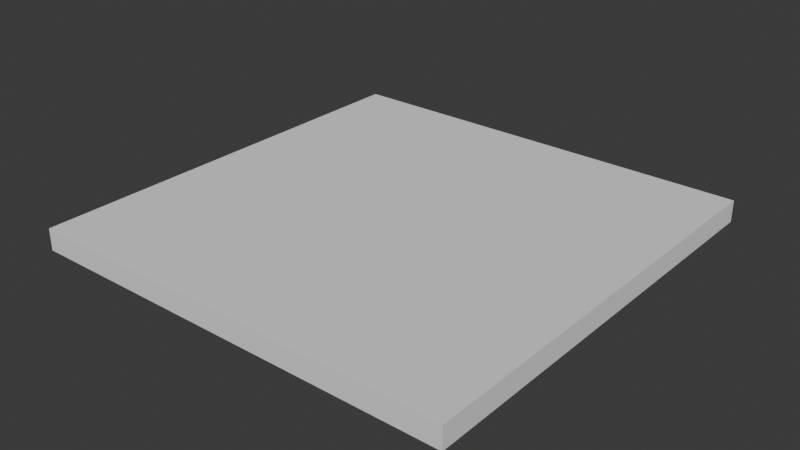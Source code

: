 # Source: StackedQuads_3.blend  (saved by Blender 5.1.30; exported with 4.5.12 LTS)
import bpy
from mathutils import Matrix  # noqa: F401  (used for matrix-valued properties, if any)

bpy.ops.wm.read_factory_settings(use_empty=True)
scene = bpy.context.scene
scene.name = 'Scene'

# ---- collections
col_collection = bpy.data.collections.new('Collection'); scene.collection.children.link(col_collection)

# ---- world
world_world = bpy.data.worlds.new('World'); scene.world = world_world
world_world.use_nodes = True; world_world.node_tree.nodes.clear()
_N = world_world.node_tree.nodes; _L = world_world.node_tree.links
n0 = _N.new('ShaderNodeOutputWorld'); n0.name = 'World Output'; n0.location = (200, 100)
n1 = _N.new('ShaderNodeBackground'); n1.name = 'Background'; n1.location = (-200, 100)
n1.inputs[0].default_value = (0.05088, 0.05088, 0.05088, 1.0)
_L.new(n1.outputs[0], n0.inputs[0])
n0.is_active_output = True
world_world.color = (0.05088, 0.05088, 0.05088)
world_world.sun_shadow_jitter_overblur = 0.0

# ---- meshes
me_plane = bpy.data.meshes.new('Plane')
me_plane.from_pydata([(-10.0, -10.0, 0.0), (10.0, -10.0, 0.0), (-10.0, 10.0, 0.0), (10.0, 10.0, 0.0), (-10.0, -10.0, 0.025), (10.0, -10.0, 0.025), (-10.0, 10.0, 0.025), (10.0, 10.0, 0.025), (-10.0, -10.0, 0.05), (10.0, -10.0, 0.05), (-10.0, 10.0, 0.05), (10.0, 10.0, 0.05), (-10.0, -10.0, 0.075), (10.0, -10.0, 0.075), (-10.0, 10.0, 0.075), (10.0, 10.0, 0.075), (-10.0, -10.0, 0.1), (10.0, -10.0, 0.1), (-10.0, 10.0, 0.1), (10.0, 10.0, 0.1), (-10.0, -10.0, 0.125), (10.0, -10.0, 0.125), (-10.0, 10.0, 0.125), (10.0, 10.0, 0.125), (-10.0, -10.0, 0.15), (10.0, -10.0, 0.15), (-10.0, 10.0, 0.15), (10.0, 10.0, 0.15), (-10.0, -10.0, 0.175), (10.0, -10.0, 0.175), (-10.0, 10.0, 0.175), (10.0, 10.0, 0.175), (-10.0, -10.0, 0.2), (10.0, -10.0, 0.2), (-10.0, 10.0, 0.2), (10.0, 10.0, 0.2), (-10.0, -10.0, 0.225), (10.0, -10.0, 0.225), (-10.0, 10.0, 0.225), (10.0, 10.0, 0.225), (-10.0, -10.0, 0.25), (10.0, -10.0, 0.25), (-10.0, 10.0, 0.25), (10.0, 10.0, 0.25), (-10.0, -10.0, 0.275), (10.0, -10.0, 0.275), (-10.0, 10.0, 0.275), (10.0, 10.0, 0.275), (-10.0, -10.0, 0.3), (10.0, -10.0, 0.3), (-10.0, 10.0, 0.3), (10.0, 10.0, 0.3), (-10.0, -10.0, 0.325), (10.0, -10.0, 0.325), (-10.0, 10.0, 0.325), (10.0, 10.0, 0.325), (-10.0, -10.0, 0.35), (10.0, -10.0, 0.35), (-10.0, 10.0, 0.35), (10.0, 10.0, 0.35), (-10.0, -10.0, 0.375), (10.0, -10.0, 0.375), (-10.0, 10.0, 0.375), (10.0, 10.0, 0.375), (-10.0, -10.0, 0.4), (10.0, -10.0, 0.4), (-10.0, 10.0, 0.4), (10.0, 10.0, 0.4), (-10.0, -10.0, 0.425), (10.0, -10.0, 0.425), (-10.0, 10.0, 0.425), (10.0, 10.0, 0.425), (-10.0, -10.0, 0.45), (10.0, -10.0, 0.45), (-10.0, 10.0, 0.45), (10.0, 10.0, 0.45), (-10.0, -10.0, 0.475), (10.0, -10.0, 0.475), (-10.0, 10.0, 0.475), (10.0, 10.0, 0.475), (-10.0, -10.0, 0.5), (10.0, -10.0, 0.5), (-10.0, 10.0, 0.5), (10.0, 10.0, 0.5), (-10.0, -10.0, 0.525), (10.0, -10.0, 0.525), (-10.0, 10.0, 0.525), (10.0, 10.0, 0.525), (-10.0, -10.0, 0.55), (10.0, -10.0, 0.55), (-10.0, 10.0, 0.55), (10.0, 10.0, 0.55), (-10.0, -10.0, 0.575), (10.0, -10.0, 0.575), (-10.0, 10.0, 0.575), (10.0, 10.0, 0.575), (-10.0, -10.0, 0.6), (10.0, -10.0, 0.6), (-10.0, 10.0, 0.6), (10.0, 10.0, 0.6), (-10.0, -10.0, 0.625), (10.0, -10.0, 0.625), (-10.0, 10.0, 0.625), (10.0, 10.0, 0.625), (-10.0, -10.0, 0.65), (10.0, -10.0, 0.65), (-10.0, 10.0, 0.65), (10.0, 10.0, 0.65), (-10.0, -10.0, 0.675), (10.0, -10.0, 0.675), (-10.0, 10.0, 0.675), (10.0, 10.0, 0.675), (-10.0, -10.0, 0.7), (10.0, -10.0, 0.7), (-10.0, 10.0, 0.7), (10.0, 10.0, 0.7), (-10.0, -10.0, 0.725), (10.0, -10.0, 0.725), (-10.0, 10.0, 0.725), (10.0, 10.0, 0.725), (-10.0, -10.0, 0.75), (10.0, -10.0, 0.75), (-10.0, 10.0, 0.75), (10.0, 10.0, 0.75), (-10.0, -10.0, 0.775), (10.0, -10.0, 0.775), (-10.0, 10.0, 0.775), (10.0, 10.0, 0.775), (-10.0, -10.0, 0.8), (10.0, -10.0, 0.8), (-10.0, 10.0, 0.8), (10.0, 10.0, 0.8), (-10.0, -10.0, 0.825), (10.0, -10.0, 0.825), (-10.0, 10.0, 0.825), (10.0, 10.0, 0.825), (-10.0, -10.0, 0.85), (10.0, -10.0, 0.85), (-10.0, 10.0, 0.85), (10.0, 10.0, 0.85), (-10.0, -10.0, 0.875), (10.0, -10.0, 0.875), (-10.0, 10.0, 0.875), (10.0, 10.0, 0.875), (-10.0, -10.0, 0.9), (10.0, -10.0, 0.9), (-10.0, 10.0, 0.9), (10.0, 10.0, 0.9), (-10.0, -10.0, 0.925), (10.0, -10.0, 0.925), (-10.0, 10.0, 0.925), (10.0, 10.0, 0.925), (-10.0, -10.0, 0.95), (10.0, -10.0, 0.95), (-10.0, 10.0, 0.95), (10.0, 10.0, 0.95), (-10.0, -10.0, 0.975), (10.0, -10.0, 0.975), (-10.0, 10.0, 0.975), (10.0, 10.0, 0.975), (-10.0, -10.0, 1.0), (10.0, -10.0, 1.0), (-10.0, 10.0, 1.0), (10.0, 10.0, 1.0)], [], [(0, 1, 3, 2), (4, 5, 7, 6), (8, 9, 11, 10), (12, 13, 15, 14), (16, 17, 19, 18), (20, 21, 23, 22), (24, 25, 27, 26), (28, 29, 31, 30), (32, 33, 35, 34), (36, 37, 39, 38), (40, 41, 43, 42), (44, 45, 47, 46), (48, 49, 51, 50), (52, 53, 55, 54), (56, 57, 59, 58), (60, 61, 63, 62), (64, 65, 67, 66), (68, 69, 71, 70), (72, 73, 75, 74), (76, 77, 79, 78), (80, 81, 83, 82), (84, 85, 87, 86), (88, 89, 91, 90), (92, 93, 95, 94), (96, 97, 99, 98), (100, 101, 103, 102), (104, 105, 107, 106), (108, 109, 111, 110), (112, 113, 115, 114), (116, 117, 119, 118), (120, 121, 123, 122), (124, 125, 127, 126), (128, 129, 131, 130), (132, 133, 135, 134), (136, 137, 139, 138), (140, 141, 143, 142), (144, 145, 147, 146), (148, 149, 151, 150), (152, 153, 155, 154), (156, 157, 159, 158), (160, 161, 163, 162), (3, 2, 162, 163), (1, 3, 163, 161), (0, 1, 161, 160), (2, 0, 160, 162)])
_uv = me_plane.uv_layers.new(name='UVMap')
_uv.uv.foreach_set('vector', [0.0, 0.0, 1.0, 0.0, 1.0, 1.0, 0.0, 1.0, 0.0, 0.0, 1.0, 0.0, 1.0, 1.0, 0.0, 1.0, 0.0, 0.0, 1.0, 0.0, 1.0, 1.0, 0.0, 1.0, 0.0, 0.0, 1.0, 0.0, 1.0, 1.0, 0.0, 1.0, 0.0, 0.0, 1.0, 0.0, 1.0, 1.0, 0.0, 1.0, 0.0, 0.0, 1.0, 0.0, 1.0, 1.0, 0.0, 1.0, 0.0, 0.0, 1.0, 0.0, 1.0, 1.0, 0.0, 1.0, 0.0, 0.0, 1.0, 0.0, 1.0, 1.0, 0.0, 1.0, 0.0, 0.0, 1.0, 0.0, 1.0, 1.0, 0.0, 1.0, 0.0, 0.0, 1.0, 0.0, 1.0, 1.0, 0.0, 1.0, 0.0, 0.0, 1.0, 0.0, 1.0, 1.0, 0.0, 1.0, 0.0, 0.0, 1.0, 0.0, 1.0, 1.0, 0.0, 1.0, 0.0, 0.0, 1.0, 0.0, 1.0, 1.0, 0.0, 1.0, 0.0, 0.0, 1.0, 0.0, 1.0, 1.0, 0.0, 1.0, 0.0, 0.0, 1.0, 0.0, 1.0, 1.0, 0.0, 1.0, 0.0, 0.0, 1.0, 0.0, 1.0, 1.0, 0.0, 1.0, 0.0, 0.0, 1.0, 0.0, 1.0, 1.0, 0.0, 1.0, 0.0, 0.0, 1.0, 0.0, 1.0, 1.0, 0.0, 1.0, 0.0, 0.0, 1.0, 0.0, 1.0, 1.0, 0.0, 1.0, 0.0, 0.0, 1.0, 0.0, 1.0, 1.0, 0.0, 1.0, 0.0, 0.0, 1.0, 0.0, 1.0, 1.0, 0.0, 1.0, 0.0, 0.0, 1.0, 0.0, 1.0, 1.0, 0.0, 1.0, 0.0, 0.0, 1.0, 0.0, 1.0, 1.0, 0.0, 1.0, 0.0, 0.0, 1.0, 0.0, 1.0, 1.0, 0.0, 1.0, 0.0, 0.0, 1.0, 0.0, 1.0, 1.0, 0.0, 1.0, 0.0, 0.0, 1.0, 0.0, 1.0, 1.0, 0.0, 1.0, 0.0, 0.0, 1.0, 0.0, 1.0, 1.0, 0.0, 1.0, 0.0, 0.0, 1.0, 0.0, 1.0, 1.0, 0.0, 1.0, 0.0, 0.0, 1.0, 0.0, 1.0, 1.0, 0.0, 1.0, 0.0, 0.0, 1.0, 0.0, 1.0, 1.0, 0.0, 1.0, 0.0, 0.0, 1.0, 0.0, 1.0, 1.0, 0.0, 1.0, 0.0, 0.0, 1.0, 0.0, 1.0, 1.0, 0.0, 1.0, 0.0, 0.0, 1.0, 0.0, 1.0, 1.0, 0.0, 1.0, 0.0, 0.0, 1.0, 0.0, 1.0, 1.0, 0.0, 1.0, 0.0, 0.0, 1.0, 0.0, 1.0, 1.0, 0.0, 1.0, 0.0, 0.0, 1.0, 0.0, 1.0, 1.0, 0.0, 1.0, 0.0, 0.0, 1.0, 0.0, 1.0, 1.0, 0.0, 1.0, 0.0, 0.0, 1.0, 0.0, 1.0, 1.0, 0.0, 1.0, 0.0, 0.0, 1.0, 0.0, 1.0, 1.0, 0.0, 1.0, 0.0, 0.0, 1.0, 0.0, 1.0, 1.0, 0.0, 1.0, 0.0, 0.0, 1.0, 0.0, 1.0, 1.0, 0.0, 1.0, 1.0, 1.0, 0.0, 1.0, 0.0, 1.0, 1.0, 1.0, 1.0, 0.0, 1.0, 1.0, 1.0, 1.0, 1.0, 0.0, 0.0, 0.0, 1.0, 0.0, 1.0, 0.0, 0.0, 0.0, 0.0, 1.0, 0.0, 0.0, 0.0, 0.0, 0.0, 1.0])
me_plane.update()

# ---- objects
ob_plane = bpy.data.objects.new('Plane', me_plane)

# ---- transforms, parenting, visibility, modifiers, constraints
ob_plane.location = (0.0, 0.0, 0.0)

# ---- collection membership
col_collection.objects.link(ob_plane)

# ---- scene / render settings (as saved in the file)
scene.frame_start = 1; scene.frame_end = 250; scene.frame_set(1)
scene.render.engine = 'BLENDER_EEVEE_NEXT'
scene.render.bake_bias = 0.0
scene.render.bake_samples = 0
scene.cycles.sampling_pattern = 'TABULATED_SOBOL'
scene.eevee.use_volume_custom_range = False
bpy.context.view_layer.update()

# ---- added for rendering (the .blend has no active camera and no usable light): camera, sun
cam_auto = bpy.data.cameras.new('AutoCamera')
cam_auto.lens = 50.0
cam_auto.sensor_width = 36.0
cam_auto.clip_end = 1000.0
ob_auto_camera = bpy.data.objects.new('AutoCamera', cam_auto)
scene.collection.objects.link(ob_auto_camera)
ob_auto_camera.location = (26.1857, -31.4228, 21.4485)
ob_auto_camera.rotation_euler = (1.09748, -7.21219e-08, 0.694738)
scene.camera = ob_auto_camera
light_auto_sun = bpy.data.lights.new('AutoSun', 'SUN')
light_auto_sun.energy = 3.0
light_auto_sun.angle = 0.0523599
ob_auto_sun = bpy.data.objects.new('AutoSun', light_auto_sun)
scene.collection.objects.link(ob_auto_sun)
ob_auto_sun.rotation_euler = (0.872665, 0.174533, 0.523599)
bpy.context.view_layer.update()
